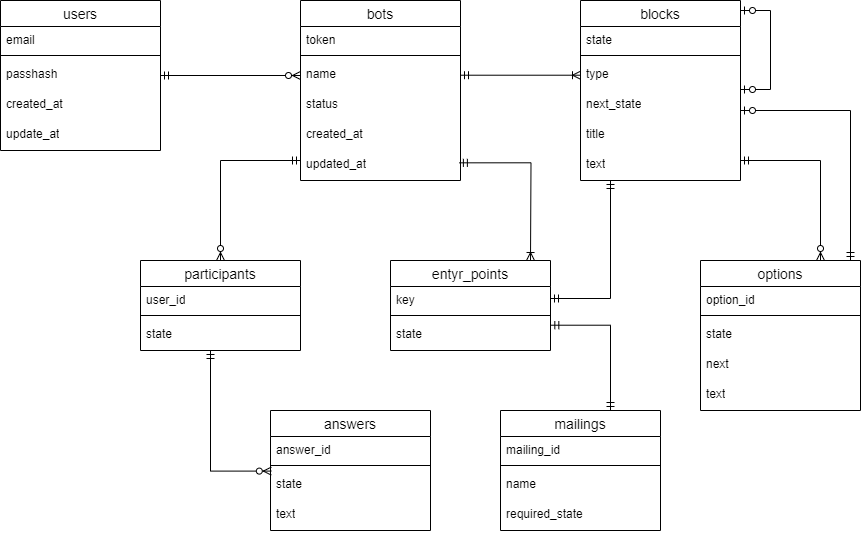

The diagram above was exported from draw.io. Its source (the exported page's mxGraphModel, read from the mxfile embedded in the PNG):
<mxGraphModel dx="1434" dy="738" grid="1" gridSize="10" guides="1" tooltips="1" connect="1" arrows="1" fold="1" page="1" pageScale="1" pageWidth="827" pageHeight="1169" math="0" shadow="0">
  <root>
    <mxCell id="0" />
    <mxCell id="1" parent="0" />
    <mxCell id="v-qN4_Sv6mHJmJjvCoeh-1" value="users" style="swimlane;fontStyle=0;childLayout=stackLayout;horizontal=1;startSize=26;horizontalStack=0;resizeParent=1;resizeParentMax=0;resizeLast=0;collapsible=1;marginBottom=0;align=center;fontSize=14;" parent="1" vertex="1">
      <mxGeometry x="100" y="190" width="160" height="150" as="geometry" />
    </mxCell>
    <mxCell id="v-qN4_Sv6mHJmJjvCoeh-2" value="email" style="text;strokeColor=none;fillColor=none;spacingLeft=4;spacingRight=4;overflow=hidden;rotatable=0;points=[[0,0.5],[1,0.5]];portConstraint=eastwest;fontSize=12;whiteSpace=wrap;html=1;" parent="v-qN4_Sv6mHJmJjvCoeh-1" vertex="1">
      <mxGeometry y="26" width="160" height="24" as="geometry" />
    </mxCell>
    <mxCell id="v-qN4_Sv6mHJmJjvCoeh-10" value="" style="line;strokeWidth=1;rotatable=0;dashed=0;labelPosition=right;align=left;verticalAlign=middle;spacingTop=0;spacingLeft=6;points=[];portConstraint=eastwest;" parent="v-qN4_Sv6mHJmJjvCoeh-1" vertex="1">
      <mxGeometry y="50" width="160" height="10" as="geometry" />
    </mxCell>
    <mxCell id="v-qN4_Sv6mHJmJjvCoeh-3" value="passhash" style="text;strokeColor=none;fillColor=none;spacingLeft=4;spacingRight=4;overflow=hidden;rotatable=0;points=[[0,0.5],[1,0.5]];portConstraint=eastwest;fontSize=12;whiteSpace=wrap;html=1;" parent="v-qN4_Sv6mHJmJjvCoeh-1" vertex="1">
      <mxGeometry y="60" width="160" height="30" as="geometry" />
    </mxCell>
    <mxCell id="v-qN4_Sv6mHJmJjvCoeh-4" value="created_at" style="text;strokeColor=none;fillColor=none;spacingLeft=4;spacingRight=4;overflow=hidden;rotatable=0;points=[[0,0.5],[1,0.5]];portConstraint=eastwest;fontSize=12;whiteSpace=wrap;html=1;" parent="v-qN4_Sv6mHJmJjvCoeh-1" vertex="1">
      <mxGeometry y="90" width="160" height="30" as="geometry" />
    </mxCell>
    <mxCell id="v-qN4_Sv6mHJmJjvCoeh-9" value="update_at" style="text;strokeColor=none;fillColor=none;spacingLeft=4;spacingRight=4;overflow=hidden;rotatable=0;points=[[0,0.5],[1,0.5]];portConstraint=eastwest;fontSize=12;whiteSpace=wrap;html=1;" parent="v-qN4_Sv6mHJmJjvCoeh-1" vertex="1">
      <mxGeometry y="120" width="160" height="30" as="geometry" />
    </mxCell>
    <mxCell id="v-qN4_Sv6mHJmJjvCoeh-5" value="bots" style="swimlane;fontStyle=0;childLayout=stackLayout;horizontal=1;startSize=26;horizontalStack=0;resizeParent=1;resizeParentMax=0;resizeLast=0;collapsible=1;marginBottom=0;align=center;fontSize=14;" parent="1" vertex="1">
      <mxGeometry x="400" y="190" width="160" height="180" as="geometry" />
    </mxCell>
    <mxCell id="v-qN4_Sv6mHJmJjvCoeh-6" value="token" style="text;strokeColor=none;fillColor=none;spacingLeft=4;spacingRight=4;overflow=hidden;rotatable=0;points=[[0,0.5],[1,0.5]];portConstraint=eastwest;fontSize=12;whiteSpace=wrap;html=1;" parent="v-qN4_Sv6mHJmJjvCoeh-5" vertex="1">
      <mxGeometry y="26" width="160" height="24" as="geometry" />
    </mxCell>
    <mxCell id="v-qN4_Sv6mHJmJjvCoeh-19" value="" style="line;strokeWidth=1;rotatable=0;dashed=0;labelPosition=right;align=left;verticalAlign=middle;spacingTop=0;spacingLeft=6;points=[];portConstraint=eastwest;" parent="v-qN4_Sv6mHJmJjvCoeh-5" vertex="1">
      <mxGeometry y="50" width="160" height="10" as="geometry" />
    </mxCell>
    <mxCell id="v-qN4_Sv6mHJmJjvCoeh-7" value="name" style="text;strokeColor=none;fillColor=none;spacingLeft=4;spacingRight=4;overflow=hidden;rotatable=0;points=[[0,0.5],[1,0.5]];portConstraint=eastwest;fontSize=12;whiteSpace=wrap;html=1;" parent="v-qN4_Sv6mHJmJjvCoeh-5" vertex="1">
      <mxGeometry y="60" width="160" height="30" as="geometry" />
    </mxCell>
    <mxCell id="v-qN4_Sv6mHJmJjvCoeh-8" value="status" style="text;strokeColor=none;fillColor=none;spacingLeft=4;spacingRight=4;overflow=hidden;rotatable=0;points=[[0,0.5],[1,0.5]];portConstraint=eastwest;fontSize=12;whiteSpace=wrap;html=1;" parent="v-qN4_Sv6mHJmJjvCoeh-5" vertex="1">
      <mxGeometry y="90" width="160" height="30" as="geometry" />
    </mxCell>
    <mxCell id="v-qN4_Sv6mHJmJjvCoeh-11" value="created_at" style="text;strokeColor=none;fillColor=none;spacingLeft=4;spacingRight=4;overflow=hidden;rotatable=0;points=[[0,0.5],[1,0.5]];portConstraint=eastwest;fontSize=12;whiteSpace=wrap;html=1;" parent="v-qN4_Sv6mHJmJjvCoeh-5" vertex="1">
      <mxGeometry y="120" width="160" height="30" as="geometry" />
    </mxCell>
    <mxCell id="v-qN4_Sv6mHJmJjvCoeh-12" value="updated_at" style="text;strokeColor=none;fillColor=none;spacingLeft=4;spacingRight=4;overflow=hidden;rotatable=0;points=[[0,0.5],[1,0.5]];portConstraint=eastwest;fontSize=12;whiteSpace=wrap;html=1;" parent="v-qN4_Sv6mHJmJjvCoeh-5" vertex="1">
      <mxGeometry y="150" width="160" height="30" as="geometry" />
    </mxCell>
    <mxCell id="v-qN4_Sv6mHJmJjvCoeh-20" value="blocks" style="swimlane;fontStyle=0;childLayout=stackLayout;horizontal=1;startSize=26;horizontalStack=0;resizeParent=1;resizeParentMax=0;resizeLast=0;collapsible=1;marginBottom=0;align=center;fontSize=14;" parent="1" vertex="1">
      <mxGeometry x="680" y="190" width="160" height="180" as="geometry" />
    </mxCell>
    <mxCell id="v-qN4_Sv6mHJmJjvCoeh-21" value="state" style="text;strokeColor=none;fillColor=none;spacingLeft=4;spacingRight=4;overflow=hidden;rotatable=0;points=[[0,0.5],[1,0.5]];portConstraint=eastwest;fontSize=12;whiteSpace=wrap;html=1;" parent="v-qN4_Sv6mHJmJjvCoeh-20" vertex="1">
      <mxGeometry y="26" width="160" height="24" as="geometry" />
    </mxCell>
    <mxCell id="v-qN4_Sv6mHJmJjvCoeh-22" value="" style="line;strokeWidth=1;rotatable=0;dashed=0;labelPosition=right;align=left;verticalAlign=middle;spacingTop=0;spacingLeft=6;points=[];portConstraint=eastwest;" parent="v-qN4_Sv6mHJmJjvCoeh-20" vertex="1">
      <mxGeometry y="50" width="160" height="10" as="geometry" />
    </mxCell>
    <mxCell id="v-qN4_Sv6mHJmJjvCoeh-23" value="type" style="text;strokeColor=none;fillColor=none;spacingLeft=4;spacingRight=4;overflow=hidden;rotatable=0;points=[[0,0.5],[1,0.5]];portConstraint=eastwest;fontSize=12;whiteSpace=wrap;html=1;" parent="v-qN4_Sv6mHJmJjvCoeh-20" vertex="1">
      <mxGeometry y="60" width="160" height="30" as="geometry" />
    </mxCell>
    <mxCell id="v-qN4_Sv6mHJmJjvCoeh-24" value="next_state" style="text;strokeColor=none;fillColor=none;spacingLeft=4;spacingRight=4;overflow=hidden;rotatable=0;points=[[0,0.5],[1,0.5]];portConstraint=eastwest;fontSize=12;whiteSpace=wrap;html=1;" parent="v-qN4_Sv6mHJmJjvCoeh-20" vertex="1">
      <mxGeometry y="90" width="160" height="30" as="geometry" />
    </mxCell>
    <mxCell id="v-qN4_Sv6mHJmJjvCoeh-25" value="title" style="text;strokeColor=none;fillColor=none;spacingLeft=4;spacingRight=4;overflow=hidden;rotatable=0;points=[[0,0.5],[1,0.5]];portConstraint=eastwest;fontSize=12;whiteSpace=wrap;html=1;" parent="v-qN4_Sv6mHJmJjvCoeh-20" vertex="1">
      <mxGeometry y="120" width="160" height="30" as="geometry" />
    </mxCell>
    <mxCell id="v-qN4_Sv6mHJmJjvCoeh-26" value="text" style="text;strokeColor=none;fillColor=none;spacingLeft=4;spacingRight=4;overflow=hidden;rotatable=0;points=[[0,0.5],[1,0.5]];portConstraint=eastwest;fontSize=12;whiteSpace=wrap;html=1;" parent="v-qN4_Sv6mHJmJjvCoeh-20" vertex="1">
      <mxGeometry y="150" width="160" height="30" as="geometry" />
    </mxCell>
    <mxCell id="v-qN4_Sv6mHJmJjvCoeh-27" value="participants" style="swimlane;fontStyle=0;childLayout=stackLayout;horizontal=1;startSize=26;horizontalStack=0;resizeParent=1;resizeParentMax=0;resizeLast=0;collapsible=1;marginBottom=0;align=center;fontSize=14;" parent="1" vertex="1">
      <mxGeometry x="240" y="450" width="160" height="90" as="geometry" />
    </mxCell>
    <mxCell id="v-qN4_Sv6mHJmJjvCoeh-28" value="user_id" style="text;strokeColor=none;fillColor=none;spacingLeft=4;spacingRight=4;overflow=hidden;rotatable=0;points=[[0,0.5],[1,0.5]];portConstraint=eastwest;fontSize=12;whiteSpace=wrap;html=1;" parent="v-qN4_Sv6mHJmJjvCoeh-27" vertex="1">
      <mxGeometry y="26" width="160" height="24" as="geometry" />
    </mxCell>
    <mxCell id="v-qN4_Sv6mHJmJjvCoeh-29" value="" style="line;strokeWidth=1;rotatable=0;dashed=0;labelPosition=right;align=left;verticalAlign=middle;spacingTop=0;spacingLeft=6;points=[];portConstraint=eastwest;" parent="v-qN4_Sv6mHJmJjvCoeh-27" vertex="1">
      <mxGeometry y="50" width="160" height="10" as="geometry" />
    </mxCell>
    <mxCell id="v-qN4_Sv6mHJmJjvCoeh-30" value="state" style="text;strokeColor=none;fillColor=none;spacingLeft=4;spacingRight=4;overflow=hidden;rotatable=0;points=[[0,0.5],[1,0.5]];portConstraint=eastwest;fontSize=12;whiteSpace=wrap;html=1;" parent="v-qN4_Sv6mHJmJjvCoeh-27" vertex="1">
      <mxGeometry y="60" width="160" height="30" as="geometry" />
    </mxCell>
    <mxCell id="v-qN4_Sv6mHJmJjvCoeh-34" value="entyr_points" style="swimlane;fontStyle=0;childLayout=stackLayout;horizontal=1;startSize=26;horizontalStack=0;resizeParent=1;resizeParentMax=0;resizeLast=0;collapsible=1;marginBottom=0;align=center;fontSize=14;" parent="1" vertex="1">
      <mxGeometry x="490" y="450" width="160" height="90" as="geometry" />
    </mxCell>
    <mxCell id="v-qN4_Sv6mHJmJjvCoeh-35" value="key" style="text;strokeColor=none;fillColor=none;spacingLeft=4;spacingRight=4;overflow=hidden;rotatable=0;points=[[0,0.5],[1,0.5]];portConstraint=eastwest;fontSize=12;whiteSpace=wrap;html=1;" parent="v-qN4_Sv6mHJmJjvCoeh-34" vertex="1">
      <mxGeometry y="26" width="160" height="24" as="geometry" />
    </mxCell>
    <mxCell id="v-qN4_Sv6mHJmJjvCoeh-36" value="" style="line;strokeWidth=1;rotatable=0;dashed=0;labelPosition=right;align=left;verticalAlign=middle;spacingTop=0;spacingLeft=6;points=[];portConstraint=eastwest;" parent="v-qN4_Sv6mHJmJjvCoeh-34" vertex="1">
      <mxGeometry y="50" width="160" height="10" as="geometry" />
    </mxCell>
    <mxCell id="v-qN4_Sv6mHJmJjvCoeh-37" value="state" style="text;strokeColor=none;fillColor=none;spacingLeft=4;spacingRight=4;overflow=hidden;rotatable=0;points=[[0,0.5],[1,0.5]];portConstraint=eastwest;fontSize=12;whiteSpace=wrap;html=1;" parent="v-qN4_Sv6mHJmJjvCoeh-34" vertex="1">
      <mxGeometry y="60" width="160" height="30" as="geometry" />
    </mxCell>
    <mxCell id="v-qN4_Sv6mHJmJjvCoeh-38" value="options" style="swimlane;fontStyle=0;childLayout=stackLayout;horizontal=1;startSize=26;horizontalStack=0;resizeParent=1;resizeParentMax=0;resizeLast=0;collapsible=1;marginBottom=0;align=center;fontSize=14;" parent="1" vertex="1">
      <mxGeometry x="800" y="450" width="160" height="150" as="geometry" />
    </mxCell>
    <mxCell id="v-qN4_Sv6mHJmJjvCoeh-39" value="option_id" style="text;strokeColor=none;fillColor=none;spacingLeft=4;spacingRight=4;overflow=hidden;rotatable=0;points=[[0,0.5],[1,0.5]];portConstraint=eastwest;fontSize=12;whiteSpace=wrap;html=1;" parent="v-qN4_Sv6mHJmJjvCoeh-38" vertex="1">
      <mxGeometry y="26" width="160" height="24" as="geometry" />
    </mxCell>
    <mxCell id="v-qN4_Sv6mHJmJjvCoeh-40" value="" style="line;strokeWidth=1;rotatable=0;dashed=0;labelPosition=right;align=left;verticalAlign=middle;spacingTop=0;spacingLeft=6;points=[];portConstraint=eastwest;" parent="v-qN4_Sv6mHJmJjvCoeh-38" vertex="1">
      <mxGeometry y="50" width="160" height="10" as="geometry" />
    </mxCell>
    <mxCell id="v-qN4_Sv6mHJmJjvCoeh-41" value="state" style="text;strokeColor=none;fillColor=none;spacingLeft=4;spacingRight=4;overflow=hidden;rotatable=0;points=[[0,0.5],[1,0.5]];portConstraint=eastwest;fontSize=12;whiteSpace=wrap;html=1;" parent="v-qN4_Sv6mHJmJjvCoeh-38" vertex="1">
      <mxGeometry y="60" width="160" height="30" as="geometry" />
    </mxCell>
    <mxCell id="v-qN4_Sv6mHJmJjvCoeh-42" value="next" style="text;strokeColor=none;fillColor=none;spacingLeft=4;spacingRight=4;overflow=hidden;rotatable=0;points=[[0,0.5],[1,0.5]];portConstraint=eastwest;fontSize=12;whiteSpace=wrap;html=1;" parent="v-qN4_Sv6mHJmJjvCoeh-38" vertex="1">
      <mxGeometry y="90" width="160" height="30" as="geometry" />
    </mxCell>
    <mxCell id="v-qN4_Sv6mHJmJjvCoeh-43" value="text" style="text;strokeColor=none;fillColor=none;spacingLeft=4;spacingRight=4;overflow=hidden;rotatable=0;points=[[0,0.5],[1,0.5]];portConstraint=eastwest;fontSize=12;whiteSpace=wrap;html=1;" parent="v-qN4_Sv6mHJmJjvCoeh-38" vertex="1">
      <mxGeometry y="120" width="160" height="30" as="geometry" />
    </mxCell>
    <mxCell id="v-qN4_Sv6mHJmJjvCoeh-44" value="answers" style="swimlane;fontStyle=0;childLayout=stackLayout;horizontal=1;startSize=26;horizontalStack=0;resizeParent=1;resizeParentMax=0;resizeLast=0;collapsible=1;marginBottom=0;align=center;fontSize=14;" parent="1" vertex="1">
      <mxGeometry x="370" y="600" width="160" height="120" as="geometry" />
    </mxCell>
    <mxCell id="v-qN4_Sv6mHJmJjvCoeh-45" value="answer_id" style="text;strokeColor=none;fillColor=none;spacingLeft=4;spacingRight=4;overflow=hidden;rotatable=0;points=[[0,0.5],[1,0.5]];portConstraint=eastwest;fontSize=12;whiteSpace=wrap;html=1;" parent="v-qN4_Sv6mHJmJjvCoeh-44" vertex="1">
      <mxGeometry y="26" width="160" height="24" as="geometry" />
    </mxCell>
    <mxCell id="v-qN4_Sv6mHJmJjvCoeh-46" value="" style="line;strokeWidth=1;rotatable=0;dashed=0;labelPosition=right;align=left;verticalAlign=middle;spacingTop=0;spacingLeft=6;points=[];portConstraint=eastwest;" parent="v-qN4_Sv6mHJmJjvCoeh-44" vertex="1">
      <mxGeometry y="50" width="160" height="10" as="geometry" />
    </mxCell>
    <mxCell id="v-qN4_Sv6mHJmJjvCoeh-47" value="state" style="text;strokeColor=none;fillColor=none;spacingLeft=4;spacingRight=4;overflow=hidden;rotatable=0;points=[[0,0.5],[1,0.5]];portConstraint=eastwest;fontSize=12;whiteSpace=wrap;html=1;" parent="v-qN4_Sv6mHJmJjvCoeh-44" vertex="1">
      <mxGeometry y="60" width="160" height="30" as="geometry" />
    </mxCell>
    <mxCell id="v-qN4_Sv6mHJmJjvCoeh-48" value="text" style="text;strokeColor=none;fillColor=none;spacingLeft=4;spacingRight=4;overflow=hidden;rotatable=0;points=[[0,0.5],[1,0.5]];portConstraint=eastwest;fontSize=12;whiteSpace=wrap;html=1;" parent="v-qN4_Sv6mHJmJjvCoeh-44" vertex="1">
      <mxGeometry y="90" width="160" height="30" as="geometry" />
    </mxCell>
    <mxCell id="v-qN4_Sv6mHJmJjvCoeh-49" value="mailings" style="swimlane;fontStyle=0;childLayout=stackLayout;horizontal=1;startSize=26;horizontalStack=0;resizeParent=1;resizeParentMax=0;resizeLast=0;collapsible=1;marginBottom=0;align=center;fontSize=14;" parent="1" vertex="1">
      <mxGeometry x="600" y="600" width="160" height="120" as="geometry" />
    </mxCell>
    <mxCell id="v-qN4_Sv6mHJmJjvCoeh-50" value="mailing_id" style="text;strokeColor=none;fillColor=none;spacingLeft=4;spacingRight=4;overflow=hidden;rotatable=0;points=[[0,0.5],[1,0.5]];portConstraint=eastwest;fontSize=12;whiteSpace=wrap;html=1;" parent="v-qN4_Sv6mHJmJjvCoeh-49" vertex="1">
      <mxGeometry y="26" width="160" height="24" as="geometry" />
    </mxCell>
    <mxCell id="v-qN4_Sv6mHJmJjvCoeh-51" value="" style="line;strokeWidth=1;rotatable=0;dashed=0;labelPosition=right;align=left;verticalAlign=middle;spacingTop=0;spacingLeft=6;points=[];portConstraint=eastwest;" parent="v-qN4_Sv6mHJmJjvCoeh-49" vertex="1">
      <mxGeometry y="50" width="160" height="10" as="geometry" />
    </mxCell>
    <mxCell id="v-qN4_Sv6mHJmJjvCoeh-52" value="name" style="text;strokeColor=none;fillColor=none;spacingLeft=4;spacingRight=4;overflow=hidden;rotatable=0;points=[[0,0.5],[1,0.5]];portConstraint=eastwest;fontSize=12;whiteSpace=wrap;html=1;" parent="v-qN4_Sv6mHJmJjvCoeh-49" vertex="1">
      <mxGeometry y="60" width="160" height="30" as="geometry" />
    </mxCell>
    <mxCell id="v-qN4_Sv6mHJmJjvCoeh-53" value="required_state&amp;nbsp;" style="text;strokeColor=none;fillColor=none;spacingLeft=4;spacingRight=4;overflow=hidden;rotatable=0;points=[[0,0.5],[1,0.5]];portConstraint=eastwest;fontSize=12;whiteSpace=wrap;html=1;" parent="v-qN4_Sv6mHJmJjvCoeh-49" vertex="1">
      <mxGeometry y="90" width="160" height="30" as="geometry" />
    </mxCell>
    <mxCell id="v-qN4_Sv6mHJmJjvCoeh-55" value="" style="edgeStyle=orthogonalEdgeStyle;fontSize=12;html=1;endArrow=ERzeroToMany;startArrow=ERmandOne;rounded=0;exitX=1;exitY=0.5;exitDx=0;exitDy=0;" parent="1" source="v-qN4_Sv6mHJmJjvCoeh-3" target="v-qN4_Sv6mHJmJjvCoeh-7" edge="1">
      <mxGeometry width="100" height="100" relative="1" as="geometry">
        <mxPoint x="330" y="330" as="sourcePoint" />
        <mxPoint x="430" y="230" as="targetPoint" />
      </mxGeometry>
    </mxCell>
    <mxCell id="v-qN4_Sv6mHJmJjvCoeh-56" value="" style="edgeStyle=orthogonalEdgeStyle;fontSize=12;html=1;endArrow=ERoneToMany;startArrow=ERmandOne;rounded=0;endFill=0;" parent="1" edge="1">
      <mxGeometry width="100" height="100" relative="1" as="geometry">
        <mxPoint x="560" y="264.71" as="sourcePoint" />
        <mxPoint x="680" y="264.71" as="targetPoint" />
      </mxGeometry>
    </mxCell>
    <mxCell id="v-qN4_Sv6mHJmJjvCoeh-57" value="" style="edgeStyle=orthogonalEdgeStyle;fontSize=12;html=1;endArrow=ERzeroToOne;startArrow=ERzeroToOne;rounded=0;elbow=vertical;endFill=0;" parent="1" edge="1">
      <mxGeometry width="100" height="100" relative="1" as="geometry">
        <mxPoint x="840" y="200" as="sourcePoint" />
        <mxPoint x="840" y="278.9999999999999" as="targetPoint" />
        <Array as="points">
          <mxPoint x="870" y="200" />
          <mxPoint x="870" y="279" />
        </Array>
      </mxGeometry>
    </mxCell>
    <mxCell id="v-qN4_Sv6mHJmJjvCoeh-58" value="" style="edgeStyle=orthogonalEdgeStyle;fontSize=12;html=1;endArrow=ERzeroToMany;startArrow=ERmandOne;rounded=0;" parent="1" source="v-qN4_Sv6mHJmJjvCoeh-12" target="v-qN4_Sv6mHJmJjvCoeh-27" edge="1">
      <mxGeometry width="100" height="100" relative="1" as="geometry">
        <mxPoint x="380" y="320" as="sourcePoint" />
        <mxPoint x="414" y="370" as="targetPoint" />
        <Array as="points">
          <mxPoint x="320" y="350" />
        </Array>
      </mxGeometry>
    </mxCell>
    <mxCell id="v-qN4_Sv6mHJmJjvCoeh-59" value="" style="edgeStyle=orthogonalEdgeStyle;fontSize=12;html=1;endArrow=ERoneToMany;startArrow=ERmandOne;rounded=0;endFill=0;exitX=0.993;exitY=0.411;exitDx=0;exitDy=0;exitPerimeter=0;" parent="1" source="v-qN4_Sv6mHJmJjvCoeh-12" edge="1">
      <mxGeometry width="100" height="100" relative="1" as="geometry">
        <mxPoint x="640" y="350" as="sourcePoint" />
        <mxPoint x="630" y="450" as="targetPoint" />
      </mxGeometry>
    </mxCell>
    <mxCell id="v-qN4_Sv6mHJmJjvCoeh-60" value="" style="edgeStyle=elbowEdgeStyle;fontSize=12;html=1;endArrow=ERmandOne;startArrow=ERmandOne;rounded=0;exitX=1;exitY=0.5;exitDx=0;exitDy=0;" parent="1" source="v-qN4_Sv6mHJmJjvCoeh-35" target="v-qN4_Sv6mHJmJjvCoeh-26" edge="1">
      <mxGeometry width="100" height="100" relative="1" as="geometry">
        <mxPoint x="650" y="510" as="sourcePoint" />
        <mxPoint x="710" y="410" as="targetPoint" />
        <Array as="points">
          <mxPoint x="710" y="450" />
        </Array>
      </mxGeometry>
    </mxCell>
    <mxCell id="v-qN4_Sv6mHJmJjvCoeh-61" value="" style="edgeStyle=elbowEdgeStyle;fontSize=12;html=1;endArrow=ERmandOne;startArrow=ERmandOne;rounded=0;exitX=1.002;exitY=0.157;exitDx=0;exitDy=0;exitPerimeter=0;" parent="1" source="v-qN4_Sv6mHJmJjvCoeh-37" target="v-qN4_Sv6mHJmJjvCoeh-49" edge="1">
      <mxGeometry width="100" height="100" relative="1" as="geometry">
        <mxPoint x="690" y="508" as="sourcePoint" />
        <mxPoint x="750" y="390" as="targetPoint" />
        <Array as="points">
          <mxPoint x="710" y="510" />
        </Array>
      </mxGeometry>
    </mxCell>
    <mxCell id="v-qN4_Sv6mHJmJjvCoeh-62" value="" style="edgeStyle=orthogonalEdgeStyle;fontSize=12;html=1;endArrow=ERzeroToMany;startArrow=ERmandOne;rounded=0;exitX=1;exitY=0.5;exitDx=0;exitDy=0;entryX=0.75;entryY=0;entryDx=0;entryDy=0;" parent="1" target="v-qN4_Sv6mHJmJjvCoeh-38" edge="1">
      <mxGeometry width="100" height="100" relative="1" as="geometry">
        <mxPoint x="840" y="350" as="sourcePoint" />
        <mxPoint x="910" y="440" as="targetPoint" />
        <Array as="points">
          <mxPoint x="920" y="350" />
        </Array>
      </mxGeometry>
    </mxCell>
    <mxCell id="v-qN4_Sv6mHJmJjvCoeh-63" value="" style="edgeStyle=elbowEdgeStyle;fontSize=12;html=1;endArrow=ERzeroToMany;startArrow=ERmandOne;rounded=0;entryX=0.005;entryY=0.02;entryDx=0;entryDy=0;entryPerimeter=0;" parent="1" source="v-qN4_Sv6mHJmJjvCoeh-30" target="v-qN4_Sv6mHJmJjvCoeh-47" edge="1">
      <mxGeometry width="100" height="100" relative="1" as="geometry">
        <mxPoint x="300" y="560" as="sourcePoint" />
        <mxPoint x="300" y="640" as="targetPoint" />
        <Array as="points">
          <mxPoint x="310" y="690" />
        </Array>
      </mxGeometry>
    </mxCell>
    <mxCell id="v-qN4_Sv6mHJmJjvCoeh-64" value="" style="edgeStyle=elbowEdgeStyle;fontSize=12;html=1;endArrow=ERmandOne;startArrow=ERzeroToOne;rounded=0;startFill=0;" parent="1" target="v-qN4_Sv6mHJmJjvCoeh-38" edge="1">
      <mxGeometry width="100" height="100" relative="1" as="geometry">
        <mxPoint x="840" y="300" as="sourcePoint" />
        <mxPoint x="938.8800000000001" y="449.30000000000007" as="targetPoint" />
        <Array as="points">
          <mxPoint x="950" y="375" />
        </Array>
      </mxGeometry>
    </mxCell>
  </root>
</mxGraphModel>